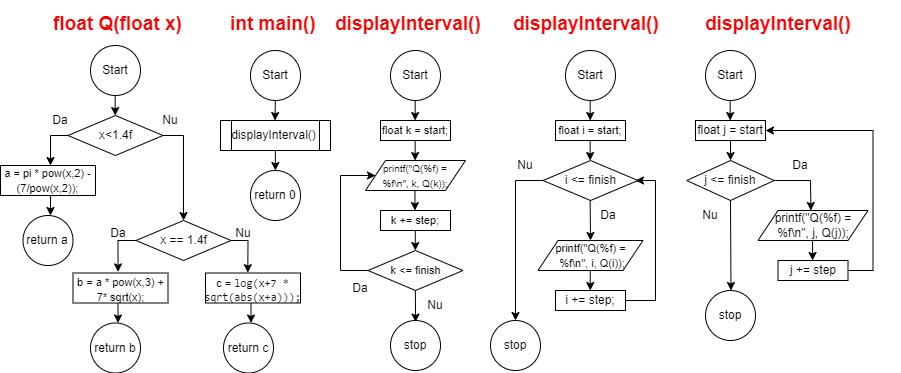

The diagram above was exported from draw.io. Its source (the exported page's mxGraphModel, read from the mxfile embedded in the PNG):
<mxGraphModel dx="1573" dy="2757" grid="1" gridSize="10" guides="1" tooltips="1" connect="1" arrows="1" fold="1" page="1" pageScale="1" pageWidth="850" pageHeight="1100" math="0" shadow="0">
  <root>
    <mxCell id="0" />
    <mxCell id="1" parent="0" />
    <mxCell id="HGD7MdNLrJ-ECwiWpLIx-1" value="Start" style="ellipse;whiteSpace=wrap;html=1;" parent="1" vertex="1">
      <mxGeometry x="440" y="570" width="50" height="50" as="geometry" />
    </mxCell>
    <mxCell id="HGD7MdNLrJ-ECwiWpLIx-2" value="return 0" style="ellipse;whiteSpace=wrap;html=1;" parent="1" vertex="1">
      <mxGeometry x="440" y="690" width="50" height="50" as="geometry" />
    </mxCell>
    <mxCell id="HGD7MdNLrJ-ECwiWpLIx-3" value="&lt;h1 style=&quot;font-size: 19px;&quot;&gt;&lt;font color=&quot;#ff0000&quot; style=&quot;font-size: 19px;&quot;&gt;int main()&lt;/font&gt;&lt;/h1&gt;" style="text;html=1;strokeColor=none;fillColor=none;spacing=5;spacingTop=-20;whiteSpace=wrap;overflow=hidden;rounded=0;fontSize=19;" parent="1" vertex="1">
      <mxGeometry x="415" y="530" width="100" height="30" as="geometry" />
    </mxCell>
    <mxCell id="HGD7MdNLrJ-ECwiWpLIx-4" value="displayInterval()" style="shape=process;whiteSpace=wrap;html=1;backgroundOutline=1;" parent="1" vertex="1">
      <mxGeometry x="410" y="640" width="110" height="30" as="geometry" />
    </mxCell>
    <mxCell id="HGD7MdNLrJ-ECwiWpLIx-6" value="" style="endArrow=classic;html=1;rounded=0;" parent="1" edge="1">
      <mxGeometry width="50" height="50" relative="1" as="geometry">
        <mxPoint x="464.86" y="620" as="sourcePoint" />
        <mxPoint x="464.5" y="640" as="targetPoint" />
      </mxGeometry>
    </mxCell>
    <mxCell id="HGD7MdNLrJ-ECwiWpLIx-7" value="" style="endArrow=classic;html=1;rounded=0;" parent="1" edge="1">
      <mxGeometry width="50" height="50" relative="1" as="geometry">
        <mxPoint x="464.86" y="670" as="sourcePoint" />
        <mxPoint x="464.86" y="690" as="targetPoint" />
      </mxGeometry>
    </mxCell>
    <mxCell id="HGD7MdNLrJ-ECwiWpLIx-10" value="Start" style="ellipse;whiteSpace=wrap;html=1;" parent="1" vertex="1">
      <mxGeometry x="280" y="565" width="50" height="50" as="geometry" />
    </mxCell>
    <mxCell id="HGD7MdNLrJ-ECwiWpLIx-11" value="&lt;h1 style=&quot;font-size: 19px;&quot;&gt;&lt;font color=&quot;#ff0000&quot; style=&quot;font-size: 19px;&quot;&gt;float Q(float x)&lt;/font&gt;&lt;/h1&gt;" style="text;html=1;strokeColor=none;fillColor=none;spacing=5;spacingTop=-20;whiteSpace=wrap;overflow=hidden;rounded=0;fontSize=19;" parent="1" vertex="1">
      <mxGeometry x="237.5" y="530" width="140" height="30" as="geometry" />
    </mxCell>
    <mxCell id="HGD7MdNLrJ-ECwiWpLIx-14" value="" style="endArrow=classic;html=1;rounded=0;" parent="1" edge="1">
      <mxGeometry width="50" height="50" relative="1" as="geometry">
        <mxPoint x="304.66" y="615" as="sourcePoint" />
        <mxPoint x="304.66" y="635" as="targetPoint" />
      </mxGeometry>
    </mxCell>
    <mxCell id="HGD7MdNLrJ-ECwiWpLIx-17" value="" style="endArrow=classic;html=1;rounded=0;" parent="1" edge="1">
      <mxGeometry width="50" height="50" relative="1" as="geometry">
        <mxPoint x="240" y="715" as="sourcePoint" />
        <mxPoint x="240" y="735" as="targetPoint" />
      </mxGeometry>
    </mxCell>
    <mxCell id="HGD7MdNLrJ-ECwiWpLIx-18" value="Start" style="ellipse;whiteSpace=wrap;html=1;" parent="1" vertex="1">
      <mxGeometry x="580" y="570" width="50" height="50" as="geometry" />
    </mxCell>
    <mxCell id="HGD7MdNLrJ-ECwiWpLIx-19" value="&lt;h1 style=&quot;font-size: 19px;&quot;&gt;&lt;font color=&quot;#ff0000&quot; style=&quot;font-size: 19px;&quot;&gt;displayInterval()&lt;/font&gt;&lt;/h1&gt;" style="text;html=1;strokeColor=none;fillColor=none;spacing=5;spacingTop=-20;whiteSpace=wrap;overflow=hidden;rounded=0;fontSize=19;" parent="1" vertex="1">
      <mxGeometry x="520" y="530" width="160" height="30" as="geometry" />
    </mxCell>
    <mxCell id="HGD7MdNLrJ-ECwiWpLIx-22" value="" style="endArrow=classic;html=1;rounded=0;" parent="1" edge="1">
      <mxGeometry width="50" height="50" relative="1" as="geometry">
        <mxPoint x="604.6600000000001" y="620" as="sourcePoint" />
        <mxPoint x="604.6600000000001" y="640" as="targetPoint" />
      </mxGeometry>
    </mxCell>
    <mxCell id="HGD7MdNLrJ-ECwiWpLIx-26" value="x&amp;lt;1.4f" style="rhombus;whiteSpace=wrap;html=1;" parent="1" vertex="1">
      <mxGeometry x="257.5" y="635" width="95" height="40" as="geometry" />
    </mxCell>
    <mxCell id="HGD7MdNLrJ-ECwiWpLIx-27" value="" style="endArrow=classic;html=1;rounded=0;exitX=1;exitY=0.5;exitDx=0;exitDy=0;entryX=0.5;entryY=0;entryDx=0;entryDy=0;" parent="1" source="HGD7MdNLrJ-ECwiWpLIx-26" target="HGD7MdNLrJ-ECwiWpLIx-32" edge="1">
      <mxGeometry width="50" height="50" relative="1" as="geometry">
        <mxPoint x="252.5" y="667.5" as="sourcePoint" />
        <mxPoint x="262.5" y="677.5" as="targetPoint" />
        <Array as="points">
          <mxPoint x="373" y="655" />
        </Array>
      </mxGeometry>
    </mxCell>
    <mxCell id="HGD7MdNLrJ-ECwiWpLIx-29" value="" style="endArrow=classic;html=1;rounded=0;exitX=0;exitY=0.5;exitDx=0;exitDy=0;" parent="1" source="HGD7MdNLrJ-ECwiWpLIx-26" edge="1">
      <mxGeometry width="50" height="50" relative="1" as="geometry">
        <mxPoint x="240.00000000000003" y="655" as="sourcePoint" />
        <mxPoint x="240" y="685" as="targetPoint" />
        <Array as="points">
          <mxPoint x="240" y="655" />
        </Array>
      </mxGeometry>
    </mxCell>
    <mxCell id="HGD7MdNLrJ-ECwiWpLIx-30" value="Da" style="text;html=1;strokeColor=none;fillColor=none;align=center;verticalAlign=middle;whiteSpace=wrap;rounded=0;" parent="1" vertex="1">
      <mxGeometry x="220" y="625" width="60" height="30" as="geometry" />
    </mxCell>
    <mxCell id="HGD7MdNLrJ-ECwiWpLIx-31" value="Nu" style="text;html=1;strokeColor=none;fillColor=none;align=center;verticalAlign=middle;whiteSpace=wrap;rounded=0;" parent="1" vertex="1">
      <mxGeometry x="330" y="625" width="60" height="30" as="geometry" />
    </mxCell>
    <mxCell id="HGD7MdNLrJ-ECwiWpLIx-32" value="x == 1.4f" style="rhombus;whiteSpace=wrap;html=1;" parent="1" vertex="1">
      <mxGeometry x="325.5" y="740" width="95" height="40" as="geometry" />
    </mxCell>
    <mxCell id="HGD7MdNLrJ-ECwiWpLIx-34" value="" style="endArrow=classic;html=1;rounded=0;exitX=1;exitY=0.5;exitDx=0;exitDy=0;entryX=0.445;entryY=-0.012;entryDx=0;entryDy=0;entryPerimeter=0;" parent="1" target="HGD7MdNLrJ-ECwiWpLIx-42" edge="1">
      <mxGeometry width="50" height="50" relative="1" as="geometry">
        <mxPoint x="420.5" y="760" as="sourcePoint" />
        <mxPoint x="437.5" y="790" as="targetPoint" />
        <Array as="points">
          <mxPoint x="437.5" y="760" />
        </Array>
      </mxGeometry>
    </mxCell>
    <mxCell id="HGD7MdNLrJ-ECwiWpLIx-35" value="" style="endArrow=classic;html=1;rounded=0;exitX=0;exitY=0.5;exitDx=0;exitDy=0;entryX=0.474;entryY=-0.037;entryDx=0;entryDy=0;entryPerimeter=0;" parent="1" target="HGD7MdNLrJ-ECwiWpLIx-41" edge="1">
      <mxGeometry width="50" height="50" relative="1" as="geometry">
        <mxPoint x="325.5" y="760" as="sourcePoint" />
        <mxPoint x="307.5" y="790" as="targetPoint" />
        <Array as="points">
          <mxPoint x="307.5" y="760" />
        </Array>
      </mxGeometry>
    </mxCell>
    <mxCell id="HGD7MdNLrJ-ECwiWpLIx-36" value="Nu" style="text;html=1;strokeColor=none;fillColor=none;align=center;verticalAlign=middle;whiteSpace=wrap;rounded=0;" parent="1" vertex="1">
      <mxGeometry x="403" y="737.5" width="60" height="30" as="geometry" />
    </mxCell>
    <mxCell id="HGD7MdNLrJ-ECwiWpLIx-37" value="Da" style="text;html=1;strokeColor=none;fillColor=none;align=center;verticalAlign=middle;whiteSpace=wrap;rounded=0;" parent="1" vertex="1">
      <mxGeometry x="277.5" y="737.5" width="60" height="30" as="geometry" />
    </mxCell>
    <mxCell id="HGD7MdNLrJ-ECwiWpLIx-39" value="&lt;font style=&quot;font-size: 11px;&quot;&gt;a =&amp;nbsp;pi * pow(x,2) -&lt;br&gt;(7/pow(x,2));&lt;/font&gt;" style="rounded=0;whiteSpace=wrap;html=1;" parent="1" vertex="1">
      <mxGeometry x="190" y="685" width="95" height="30" as="geometry" />
    </mxCell>
    <mxCell id="HGD7MdNLrJ-ECwiWpLIx-40" value="return a" style="ellipse;whiteSpace=wrap;html=1;" parent="1" vertex="1">
      <mxGeometry x="212.5" y="735" width="50" height="50" as="geometry" />
    </mxCell>
    <mxCell id="HGD7MdNLrJ-ECwiWpLIx-41" value="&lt;br&gt;&lt;font style=&quot;font-size: 11px;&quot;&gt;b =&amp;nbsp;a * pow(x,3) + 7* sqrt(x);&lt;/font&gt;&lt;p style=&quot;text-align:justify&quot; class=&quot;MsoNoSpacing&quot;&gt;&lt;span style=&quot;font-size:12.0pt;&lt;br/&gt;font-family:Consolas;mso-bidi-font-family:&amp;quot;Courier New&amp;quot;;color:#0D0D0D;&lt;br/&gt;mso-themecolor:text1;mso-themetint:242&quot;&gt;&lt;/span&gt;&lt;/p&gt;" style="rounded=0;whiteSpace=wrap;html=1;" parent="1" vertex="1">
      <mxGeometry x="262.5" y="792.5" width="95" height="30" as="geometry" />
    </mxCell>
    <mxCell id="HGD7MdNLrJ-ECwiWpLIx-42" value="&lt;font style=&quot;font-size: 11px;&quot;&gt;&lt;br&gt;&lt;br&gt;c =&amp;nbsp;&lt;span style=&quot;color: rgb(13, 13, 13); font-family: Consolas; text-align: justify; background-color: initial;&quot;&gt;log(x+7 * sqrt(abs(x+a)));&lt;/span&gt;&lt;/font&gt;&lt;p style=&quot;text-align: justify; font-size: 11px;&quot; class=&quot;MsoNoSpacing&quot;&gt;&lt;span style=&quot;font-family: Consolas; color: rgb(13, 13, 13);&quot;&gt;&lt;font style=&quot;font-size: 11px;&quot;&gt;&lt;/font&gt;&lt;/span&gt;&lt;/p&gt;&lt;font style=&quot;font-size: 11px;&quot;&gt;&amp;nbsp;&lt;/font&gt;" style="rounded=0;whiteSpace=wrap;html=1;" parent="1" vertex="1">
      <mxGeometry x="395" y="792.5" width="95" height="30" as="geometry" />
    </mxCell>
    <mxCell id="HGD7MdNLrJ-ECwiWpLIx-43" value="" style="endArrow=classic;html=1;rounded=0;" parent="1" edge="1">
      <mxGeometry width="50" height="50" relative="1" as="geometry">
        <mxPoint x="307.5" y="822.5" as="sourcePoint" />
        <mxPoint x="307.5" y="842.5" as="targetPoint" />
      </mxGeometry>
    </mxCell>
    <mxCell id="HGD7MdNLrJ-ECwiWpLIx-44" value="return b" style="ellipse;whiteSpace=wrap;html=1;" parent="1" vertex="1">
      <mxGeometry x="280" y="842.5" width="50" height="50" as="geometry" />
    </mxCell>
    <mxCell id="HGD7MdNLrJ-ECwiWpLIx-45" value="" style="endArrow=classic;html=1;rounded=0;" parent="1" edge="1">
      <mxGeometry width="50" height="50" relative="1" as="geometry">
        <mxPoint x="440.5" y="822.5" as="sourcePoint" />
        <mxPoint x="440.5" y="842.5" as="targetPoint" />
      </mxGeometry>
    </mxCell>
    <mxCell id="HGD7MdNLrJ-ECwiWpLIx-46" value="return c" style="ellipse;whiteSpace=wrap;html=1;" parent="1" vertex="1">
      <mxGeometry x="413" y="842.5" width="50" height="50" as="geometry" />
    </mxCell>
    <mxCell id="HGD7MdNLrJ-ECwiWpLIx-47" value="&lt;font style=&quot;font-size: 11px;&quot;&gt;k &amp;lt;= finish&lt;/font&gt;" style="rhombus;whiteSpace=wrap;html=1;" parent="1" vertex="1">
      <mxGeometry x="557.5" y="770" width="95" height="40" as="geometry" />
    </mxCell>
    <mxCell id="qn9WSQuVihfcHqnpUbvx-1" value="Start" style="ellipse;whiteSpace=wrap;html=1;" vertex="1" parent="1">
      <mxGeometry x="895" y="570" width="50" height="50" as="geometry" />
    </mxCell>
    <mxCell id="qn9WSQuVihfcHqnpUbvx-2" value="&lt;h1 style=&quot;font-size: 19px;&quot;&gt;&lt;font color=&quot;#ff0000&quot; style=&quot;font-size: 19px;&quot;&gt;displayInterval()&lt;/font&gt;&lt;/h1&gt;" style="text;html=1;strokeColor=none;fillColor=none;spacing=5;spacingTop=-20;whiteSpace=wrap;overflow=hidden;rounded=0;fontSize=19;" vertex="1" parent="1">
      <mxGeometry x="890" y="530" width="200" height="30" as="geometry" />
    </mxCell>
    <mxCell id="qn9WSQuVihfcHqnpUbvx-3" value="" style="endArrow=classic;html=1;rounded=0;" edge="1" parent="1">
      <mxGeometry width="50" height="50" relative="1" as="geometry">
        <mxPoint x="919.6600000000001" y="620" as="sourcePoint" />
        <mxPoint x="919.6600000000001" y="640" as="targetPoint" />
      </mxGeometry>
    </mxCell>
    <mxCell id="qn9WSQuVihfcHqnpUbvx-8" value="" style="endArrow=classic;html=1;rounded=0;" edge="1" parent="1">
      <mxGeometry width="50" height="50" relative="1" as="geometry">
        <mxPoint x="920.0000000000001" y="660" as="sourcePoint" />
        <mxPoint x="920.0000000000001" y="680" as="targetPoint" />
      </mxGeometry>
    </mxCell>
    <mxCell id="qn9WSQuVihfcHqnpUbvx-9" value="j &amp;lt;= finish" style="rhombus;whiteSpace=wrap;html=1;" vertex="1" parent="1">
      <mxGeometry x="876.25" y="680" width="87.5" height="40" as="geometry" />
    </mxCell>
    <mxCell id="qn9WSQuVihfcHqnpUbvx-10" value="" style="endArrow=classic;html=1;rounded=0;" edge="1" parent="1">
      <mxGeometry width="50" height="50" relative="1" as="geometry">
        <mxPoint x="920.0000000000001" y="720" as="sourcePoint" />
        <mxPoint x="920.5" y="810" as="targetPoint" />
      </mxGeometry>
    </mxCell>
    <mxCell id="qn9WSQuVihfcHqnpUbvx-11" value="Nu" style="text;html=1;strokeColor=none;fillColor=none;align=center;verticalAlign=middle;whiteSpace=wrap;rounded=0;" vertex="1" parent="1">
      <mxGeometry x="870" y="720" width="60" height="30" as="geometry" />
    </mxCell>
    <mxCell id="qn9WSQuVihfcHqnpUbvx-12" value="" style="endArrow=classic;html=1;rounded=0;exitX=1;exitY=0.5;exitDx=0;exitDy=0;entryX=0.481;entryY=0;entryDx=0;entryDy=0;entryPerimeter=0;" edge="1" parent="1" target="qn9WSQuVihfcHqnpUbvx-14">
      <mxGeometry width="50" height="50" relative="1" as="geometry">
        <mxPoint x="963.75" y="700" as="sourcePoint" />
        <mxPoint x="1006.75" y="730" as="targetPoint" />
        <Array as="points">
          <mxPoint x="1000" y="700" />
        </Array>
      </mxGeometry>
    </mxCell>
    <mxCell id="qn9WSQuVihfcHqnpUbvx-13" value="Da" style="text;html=1;strokeColor=none;fillColor=none;align=center;verticalAlign=middle;whiteSpace=wrap;rounded=0;" vertex="1" parent="1">
      <mxGeometry x="960" y="670" width="60" height="30" as="geometry" />
    </mxCell>
    <mxCell id="qn9WSQuVihfcHqnpUbvx-14" value="printf(&quot;Q(%f) = %f\n&quot;, j, Q(j));" style="shape=parallelogram;perimeter=parallelogramPerimeter;whiteSpace=wrap;html=1;fixedSize=1;" vertex="1" parent="1">
      <mxGeometry x="947.5" y="730" width="110" height="30" as="geometry" />
    </mxCell>
    <mxCell id="qn9WSQuVihfcHqnpUbvx-15" value="" style="endArrow=classic;html=1;rounded=0;" edge="1" parent="1">
      <mxGeometry width="50" height="50" relative="1" as="geometry">
        <mxPoint x="1002.0700000000002" y="760" as="sourcePoint" />
        <mxPoint x="1002.0700000000002" y="780" as="targetPoint" />
      </mxGeometry>
    </mxCell>
    <mxCell id="qn9WSQuVihfcHqnpUbvx-17" value="" style="endArrow=classic;html=1;rounded=0;exitX=1;exitY=0.5;exitDx=0;exitDy=0;entryX=1;entryY=0.5;entryDx=0;entryDy=0;" edge="1" parent="1" target="qn9WSQuVihfcHqnpUbvx-68">
      <mxGeometry width="50" height="50" relative="1" as="geometry">
        <mxPoint x="1027.5000000000002" y="790.0000000000002" as="sourcePoint" />
        <mxPoint x="946.2500000000002" y="650" as="targetPoint" />
        <Array as="points">
          <mxPoint x="1062.5" y="790" />
          <mxPoint x="1062.5" y="650" />
        </Array>
      </mxGeometry>
    </mxCell>
    <mxCell id="qn9WSQuVihfcHqnpUbvx-18" value="stop" style="ellipse;whiteSpace=wrap;html=1;" vertex="1" parent="1">
      <mxGeometry x="895" y="810" width="50" height="50" as="geometry" />
    </mxCell>
    <mxCell id="qn9WSQuVihfcHqnpUbvx-23" value="" style="endArrow=classic;html=1;rounded=0;exitX=0;exitY=0.5;exitDx=0;exitDy=0;entryX=0;entryY=0.5;entryDx=0;entryDy=0;" edge="1" parent="1" source="HGD7MdNLrJ-ECwiWpLIx-47" target="qn9WSQuVihfcHqnpUbvx-59">
      <mxGeometry width="50" height="50" relative="1" as="geometry">
        <mxPoint x="500" y="740" as="sourcePoint" />
        <mxPoint x="560" y="695" as="targetPoint" />
        <Array as="points">
          <mxPoint x="530" y="790" />
          <mxPoint x="530" y="695" />
        </Array>
      </mxGeometry>
    </mxCell>
    <mxCell id="qn9WSQuVihfcHqnpUbvx-25" value="Nu" style="text;html=1;strokeColor=none;fillColor=none;align=center;verticalAlign=middle;whiteSpace=wrap;rounded=0;" vertex="1" parent="1">
      <mxGeometry x="595" y="810" width="60" height="30" as="geometry" />
    </mxCell>
    <mxCell id="qn9WSQuVihfcHqnpUbvx-26" value="Da" style="text;html=1;strokeColor=none;fillColor=none;align=center;verticalAlign=middle;whiteSpace=wrap;rounded=0;" vertex="1" parent="1">
      <mxGeometry x="520" y="792.5" width="60" height="30" as="geometry" />
    </mxCell>
    <mxCell id="qn9WSQuVihfcHqnpUbvx-27" value="stop" style="ellipse;whiteSpace=wrap;html=1;" vertex="1" parent="1">
      <mxGeometry x="580" y="840" width="50" height="50" as="geometry" />
    </mxCell>
    <mxCell id="qn9WSQuVihfcHqnpUbvx-28" value="&lt;font style=&quot;font-size: 11px;&quot;&gt;float k = start;&lt;/font&gt;" style="rounded=0;whiteSpace=wrap;html=1;" vertex="1" parent="1">
      <mxGeometry x="570" y="640" width="70" height="20" as="geometry" />
    </mxCell>
    <mxCell id="qn9WSQuVihfcHqnpUbvx-29" value="" style="endArrow=classic;html=1;rounded=0;" edge="1" parent="1">
      <mxGeometry width="50" height="50" relative="1" as="geometry">
        <mxPoint x="604.6400000000001" y="660" as="sourcePoint" />
        <mxPoint x="604.6400000000001" y="680" as="targetPoint" />
      </mxGeometry>
    </mxCell>
    <mxCell id="qn9WSQuVihfcHqnpUbvx-43" value="Start" style="ellipse;whiteSpace=wrap;html=1;" vertex="1" parent="1">
      <mxGeometry x="755" y="570" width="50" height="50" as="geometry" />
    </mxCell>
    <mxCell id="qn9WSQuVihfcHqnpUbvx-44" value="&lt;h1 style=&quot;font-size: 19px;&quot;&gt;&lt;font color=&quot;#ff0000&quot; style=&quot;font-size: 19px;&quot;&gt;displayInterval()&lt;/font&gt;&lt;/h1&gt;" style="text;html=1;strokeColor=none;fillColor=none;spacing=5;spacingTop=-20;whiteSpace=wrap;overflow=hidden;rounded=0;fontSize=19;" vertex="1" parent="1">
      <mxGeometry x="697.5" y="530" width="200" height="30" as="geometry" />
    </mxCell>
    <mxCell id="qn9WSQuVihfcHqnpUbvx-45" value="" style="endArrow=classic;html=1;rounded=0;" edge="1" parent="1">
      <mxGeometry width="50" height="50" relative="1" as="geometry">
        <mxPoint x="779.6600000000001" y="620" as="sourcePoint" />
        <mxPoint x="779.6600000000001" y="640" as="targetPoint" />
      </mxGeometry>
    </mxCell>
    <mxCell id="qn9WSQuVihfcHqnpUbvx-46" value="i &amp;lt;= finish" style="rhombus;whiteSpace=wrap;html=1;" vertex="1" parent="1">
      <mxGeometry x="732.5" y="680" width="95" height="40" as="geometry" />
    </mxCell>
    <mxCell id="qn9WSQuVihfcHqnpUbvx-51" value="Nu" style="text;html=1;strokeColor=none;fillColor=none;align=center;verticalAlign=middle;whiteSpace=wrap;rounded=0;" vertex="1" parent="1">
      <mxGeometry x="685" y="670" width="60" height="30" as="geometry" />
    </mxCell>
    <mxCell id="qn9WSQuVihfcHqnpUbvx-52" value="Da" style="text;html=1;strokeColor=none;fillColor=none;align=center;verticalAlign=middle;whiteSpace=wrap;rounded=0;" vertex="1" parent="1">
      <mxGeometry x="767.5" y="720" width="60" height="30" as="geometry" />
    </mxCell>
    <mxCell id="qn9WSQuVihfcHqnpUbvx-54" value="&lt;font style=&quot;font-size: 11px;&quot;&gt;float i = start;&lt;/font&gt;" style="rounded=0;whiteSpace=wrap;html=1;" vertex="1" parent="1">
      <mxGeometry x="745" y="640" width="70" height="20" as="geometry" />
    </mxCell>
    <mxCell id="qn9WSQuVihfcHqnpUbvx-55" value="" style="endArrow=classic;html=1;rounded=0;" edge="1" parent="1">
      <mxGeometry width="50" height="50" relative="1" as="geometry">
        <mxPoint x="779.6400000000001" y="660" as="sourcePoint" />
        <mxPoint x="779.6400000000001" y="680" as="targetPoint" />
      </mxGeometry>
    </mxCell>
    <mxCell id="qn9WSQuVihfcHqnpUbvx-56" value="" style="endArrow=classic;html=1;rounded=0;" edge="1" parent="1">
      <mxGeometry width="50" height="50" relative="1" as="geometry">
        <mxPoint x="779.6400000000001" y="720" as="sourcePoint" />
        <mxPoint x="780" y="760" as="targetPoint" />
      </mxGeometry>
    </mxCell>
    <mxCell id="qn9WSQuVihfcHqnpUbvx-57" value="" style="endArrow=classic;html=1;rounded=0;exitX=0;exitY=0.5;exitDx=0;exitDy=0;" edge="1" parent="1" source="qn9WSQuVihfcHqnpUbvx-46">
      <mxGeometry width="50" height="50" relative="1" as="geometry">
        <mxPoint x="705.0000000000001" y="700" as="sourcePoint" />
        <mxPoint x="705" y="840" as="targetPoint" />
        <Array as="points">
          <mxPoint x="705" y="700" />
        </Array>
      </mxGeometry>
    </mxCell>
    <mxCell id="qn9WSQuVihfcHqnpUbvx-58" value="&lt;font style=&quot;font-size: 11px;&quot;&gt;printf(&quot;Q(%f) =&lt;br&gt;&amp;nbsp;%f\n&quot;, i, Q(i));&lt;/font&gt;" style="shape=parallelogram;perimeter=parallelogramPerimeter;whiteSpace=wrap;html=1;fixedSize=1;" vertex="1" parent="1">
      <mxGeometry x="727.5" y="760" width="105" height="30" as="geometry" />
    </mxCell>
    <mxCell id="qn9WSQuVihfcHqnpUbvx-59" value="&lt;font style=&quot;font-size: 10px;&quot;&gt;printf(&quot;Q(%f) = &lt;br&gt;%f\n&quot;, k, Q(k));&lt;/font&gt;" style="shape=parallelogram;perimeter=parallelogramPerimeter;whiteSpace=wrap;html=1;fixedSize=1;" vertex="1" parent="1">
      <mxGeometry x="555" y="680" width="100" height="30" as="geometry" />
    </mxCell>
    <mxCell id="qn9WSQuVihfcHqnpUbvx-60" value="" style="endArrow=classic;html=1;rounded=0;" edge="1" parent="1">
      <mxGeometry width="50" height="50" relative="1" as="geometry">
        <mxPoint x="779.7400000000001" y="790" as="sourcePoint" />
        <mxPoint x="779.7400000000001" y="810" as="targetPoint" />
      </mxGeometry>
    </mxCell>
    <mxCell id="qn9WSQuVihfcHqnpUbvx-62" value="" style="endArrow=classic;html=1;rounded=0;exitX=1;exitY=0.5;exitDx=0;exitDy=0;" edge="1" parent="1">
      <mxGeometry width="50" height="50" relative="1" as="geometry">
        <mxPoint x="804.25" y="820" as="sourcePoint" />
        <mxPoint x="825" y="700" as="targetPoint" />
        <Array as="points">
          <mxPoint x="845" y="820" />
          <mxPoint x="845" y="700" />
        </Array>
      </mxGeometry>
    </mxCell>
    <mxCell id="qn9WSQuVihfcHqnpUbvx-63" value="stop" style="ellipse;whiteSpace=wrap;html=1;" vertex="1" parent="1">
      <mxGeometry x="680" y="840" width="50" height="50" as="geometry" />
    </mxCell>
    <mxCell id="qn9WSQuVihfcHqnpUbvx-64" value="" style="endArrow=classic;html=1;rounded=0;" edge="1" parent="1">
      <mxGeometry width="50" height="50" relative="1" as="geometry">
        <mxPoint x="604.44" y="710" as="sourcePoint" />
        <mxPoint x="604.44" y="730" as="targetPoint" />
      </mxGeometry>
    </mxCell>
    <mxCell id="qn9WSQuVihfcHqnpUbvx-66" value="&lt;font style=&quot;font-size: 11px;&quot;&gt;k += step;&lt;/font&gt;" style="rounded=0;whiteSpace=wrap;html=1;" vertex="1" parent="1">
      <mxGeometry x="570" y="730" width="70" height="20" as="geometry" />
    </mxCell>
    <mxCell id="qn9WSQuVihfcHqnpUbvx-67" value="i += step;" style="rounded=0;whiteSpace=wrap;html=1;" vertex="1" parent="1">
      <mxGeometry x="745" y="810" width="70" height="20" as="geometry" />
    </mxCell>
    <mxCell id="qn9WSQuVihfcHqnpUbvx-68" value="float j = start" style="rounded=0;whiteSpace=wrap;html=1;" vertex="1" parent="1">
      <mxGeometry x="885" y="640" width="70" height="20" as="geometry" />
    </mxCell>
    <mxCell id="qn9WSQuVihfcHqnpUbvx-69" value="j += step" style="rounded=0;whiteSpace=wrap;html=1;" vertex="1" parent="1">
      <mxGeometry x="967.5" y="780" width="70" height="20" as="geometry" />
    </mxCell>
    <mxCell id="qn9WSQuVihfcHqnpUbvx-70" value="" style="endArrow=classic;html=1;rounded=0;" edge="1" parent="1">
      <mxGeometry width="50" height="50" relative="1" as="geometry">
        <mxPoint x="604.7900000000001" y="750" as="sourcePoint" />
        <mxPoint x="604.7900000000001" y="770" as="targetPoint" />
      </mxGeometry>
    </mxCell>
    <mxCell id="qn9WSQuVihfcHqnpUbvx-71" value="" style="endArrow=classic;html=1;rounded=0;entryX=0.168;entryY=1.053;entryDx=0;entryDy=0;entryPerimeter=0;" edge="1" parent="1" target="qn9WSQuVihfcHqnpUbvx-25">
      <mxGeometry width="50" height="50" relative="1" as="geometry">
        <mxPoint x="604.84" y="810" as="sourcePoint" />
        <mxPoint x="604.84" y="830" as="targetPoint" />
      </mxGeometry>
    </mxCell>
  </root>
</mxGraphModel>